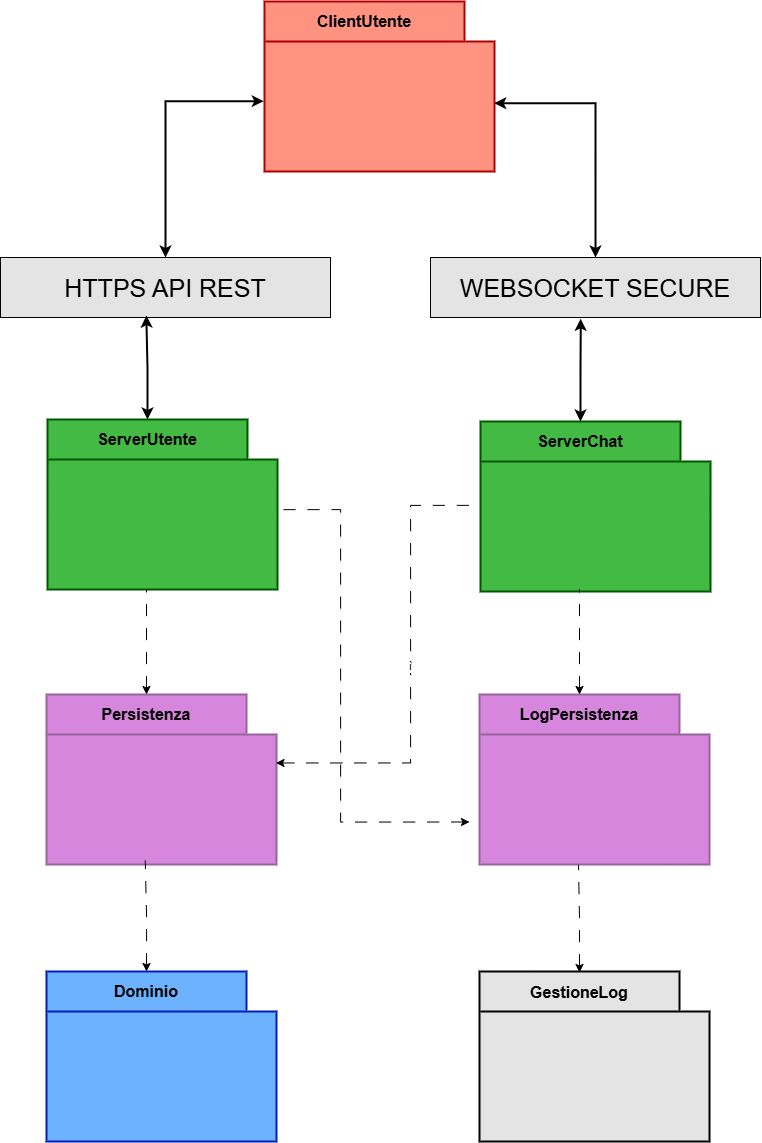

The diagram above was exported from draw.io. Its source (the exported page's mxGraphModel, read from the mxfile embedded in the PNG):
<mxGraphModel dx="2389" dy="1171" grid="1" gridSize="10" guides="1" tooltips="1" connect="1" arrows="1" fold="1" page="1" pageScale="1" pageWidth="827" pageHeight="1169" math="0" shadow="0">
  <root>
    <mxCell id="0" />
    <mxCell id="1" parent="0" />
    <mxCell id="PZSV1N_h_F52XIZxYRDq-1" connectable="0" parent="1" style="group" value="" vertex="1">
      <mxGeometry height="170" width="230" x="504" y="20" as="geometry" />
    </mxCell>
    <mxCell id="PZSV1N_h_F52XIZxYRDq-2" parent="PZSV1N_h_F52XIZxYRDq-1" style="shape=folder;fontStyle=1;spacingTop=10;tabWidth=200;tabHeight=40;tabPosition=left;html=1;whiteSpace=wrap;labelPosition=center;verticalLabelPosition=middle;align=center;verticalAlign=middle;noLabel=0;enumerate=0;fillColor=light-dark(#FF9281,#E51400);fontColor=#ffffff;strokeColor=light-dark(#B20000,#FFFFFF);perimeterSpacing=10;strokeWidth=2;" value="" vertex="1">
      <mxGeometry height="170" width="230" as="geometry" />
    </mxCell>
    <mxCell id="PZSV1N_h_F52XIZxYRDq-3" parent="PZSV1N_h_F52XIZxYRDq-1" style="text;html=1;whiteSpace=wrap;align=center;verticalAlign=middle;rounded=0;" value="&lt;font style=&quot;color: light-dark(rgb(0, 0, 0), rgb(0, 0, 0)); font-size: 16px;&quot;&gt;&lt;b style=&quot;&quot;&gt;ClientUtente&lt;/b&gt;&lt;/font&gt;" vertex="1">
      <mxGeometry height="39" width="200" as="geometry" />
    </mxCell>
    <mxCell id="PZSV1N_h_F52XIZxYRDq-4" connectable="0" parent="1" style="group" value="" vertex="1">
      <mxGeometry height="170" width="230" x="287" y="438" as="geometry" />
    </mxCell>
    <mxCell id="PZSV1N_h_F52XIZxYRDq-5" parent="PZSV1N_h_F52XIZxYRDq-4" style="shape=folder;fontStyle=1;spacingTop=10;tabWidth=200;tabHeight=40;tabPosition=left;html=1;whiteSpace=wrap;labelPosition=center;verticalLabelPosition=middle;align=center;verticalAlign=middle;noLabel=0;enumerate=0;fillColor=light-dark(#43BA43,#008A00);fontColor=#ffffff;strokeColor=light-dark(#005700,#FFFFFF);perimeterSpacing=10;strokeWidth=2;" value="" vertex="1">
      <mxGeometry height="170" width="230" as="geometry" />
    </mxCell>
    <mxCell id="PZSV1N_h_F52XIZxYRDq-6" parent="PZSV1N_h_F52XIZxYRDq-4" style="text;html=1;whiteSpace=wrap;align=center;verticalAlign=middle;rounded=0;" value="&lt;font style=&quot;color: light-dark(rgb(0, 0, 0), rgb(0, 0, 0)); font-size: 16px;&quot;&gt;&lt;b style=&quot;&quot;&gt;ServerUtente&lt;/b&gt;&lt;/font&gt;" vertex="1">
      <mxGeometry height="39" width="200" as="geometry" />
    </mxCell>
    <mxCell id="PZSV1N_h_F52XIZxYRDq-7" connectable="0" parent="1" style="group;strokeWidth=2;" value="" vertex="1">
      <mxGeometry height="170" width="230" x="286" y="713" as="geometry" />
    </mxCell>
    <mxCell id="PZSV1N_h_F52XIZxYRDq-8" parent="PZSV1N_h_F52XIZxYRDq-7" style="shape=folder;fontStyle=1;spacingTop=10;tabWidth=200;tabHeight=40;tabPosition=left;html=1;whiteSpace=wrap;labelPosition=center;verticalLabelPosition=middle;align=center;verticalAlign=middle;noLabel=0;enumerate=0;fillColor=light-dark(#D686DC,#0050EF);fontColor=#ffffff;strokeColor=light-dark(#98649D,#0050EF);perimeterSpacing=10;strokeWidth=2;" value="" vertex="1">
      <mxGeometry height="170" width="230" as="geometry" />
    </mxCell>
    <mxCell id="PZSV1N_h_F52XIZxYRDq-9" parent="PZSV1N_h_F52XIZxYRDq-7" style="text;html=1;whiteSpace=wrap;align=center;verticalAlign=middle;rounded=0;" value="&lt;font style=&quot;color: light-dark(rgb(0, 0, 0), rgb(0, 0, 0)); font-size: 16px;&quot;&gt;&lt;b style=&quot;&quot;&gt;Persistenza&lt;/b&gt;&lt;/font&gt;" vertex="1">
      <mxGeometry height="39" width="200" as="geometry" />
    </mxCell>
    <mxCell id="PZSV1N_h_F52XIZxYRDq-10" connectable="0" parent="1" style="group;strokeWidth=2;strokeColor=none;" value="" vertex="1">
      <mxGeometry height="170" width="230" x="286" y="990" as="geometry" />
    </mxCell>
    <mxCell id="PZSV1N_h_F52XIZxYRDq-11" parent="PZSV1N_h_F52XIZxYRDq-10" style="shape=folder;fontStyle=1;spacingTop=10;tabWidth=200;tabHeight=40;tabPosition=left;html=1;whiteSpace=wrap;labelPosition=center;verticalLabelPosition=middle;align=center;verticalAlign=middle;noLabel=0;enumerate=0;fillColor=light-dark(#6DB2FF,#0050EF);fontColor=#ffffff;strokeColor=light-dark(#001DBC,#FFFFFF);perimeterSpacing=10;strokeWidth=2;" value="" vertex="1">
      <mxGeometry height="170" width="230" as="geometry" />
    </mxCell>
    <mxCell id="PZSV1N_h_F52XIZxYRDq-12" parent="PZSV1N_h_F52XIZxYRDq-10" style="text;html=1;whiteSpace=wrap;align=center;verticalAlign=middle;rounded=0;" value="&lt;font style=&quot;color: light-dark(rgb(0, 0, 0), rgb(0, 0, 0)); font-size: 16px;&quot;&gt;&lt;b style=&quot;&quot;&gt;Dominio&lt;/b&gt;&lt;/font&gt;" vertex="1">
      <mxGeometry height="39" width="200" as="geometry" />
    </mxCell>
    <mxCell id="PZSV1N_h_F52XIZxYRDq-13" parent="1" style="shape=folder;fontStyle=1;spacingTop=10;tabWidth=200;tabHeight=40;tabPosition=left;html=1;whiteSpace=wrap;labelPosition=center;verticalLabelPosition=middle;align=center;verticalAlign=middle;noLabel=0;enumerate=0;fillColor=light-dark(#D686DC,#0050EF);fontColor=#ffffff;strokeColor=light-dark(#98649D,#0050EF);perimeterSpacing=10;strokeWidth=2;" value="" vertex="1">
      <mxGeometry height="170" width="230" x="719" y="713" as="geometry" />
    </mxCell>
    <mxCell id="PZSV1N_h_F52XIZxYRDq-14" parent="1" style="shape=folder;fontStyle=1;spacingTop=10;tabWidth=200;tabHeight=40;tabPosition=left;html=1;whiteSpace=wrap;labelPosition=center;verticalLabelPosition=middle;align=center;verticalAlign=middle;noLabel=0;enumerate=0;fillColor=light-dark(#E4E4E4,#0050EF);fontColor=#ffffff;strokeColor=light-dark(#000000,#0050EF);perimeterSpacing=10;strokeWidth=2;" value="" vertex="1">
      <mxGeometry height="170" width="230" x="719" y="990" as="geometry" />
    </mxCell>
    <mxCell id="PZSV1N_h_F52XIZxYRDq-15" parent="1" style="rounded=0;whiteSpace=wrap;html=1;fillColor=#E4E4E4;" value="&lt;font style=&quot;font-size: 25px;&quot;&gt;HTTPS API REST&lt;/font&gt;" vertex="1">
      <mxGeometry height="60" width="330" x="240" y="276" as="geometry" />
    </mxCell>
    <mxCell id="PZSV1N_h_F52XIZxYRDq-16" parent="1" style="text;html=1;whiteSpace=wrap;align=center;verticalAlign=middle;rounded=0;" value="&lt;font style=&quot;color: light-dark(rgb(0, 0, 0), rgb(0, 0, 0)); font-size: 16px;&quot;&gt;&lt;b style=&quot;&quot;&gt;LogPersistenza&lt;/b&gt;&lt;/font&gt;" vertex="1">
      <mxGeometry height="39" width="200" x="719" y="713" as="geometry" />
    </mxCell>
    <mxCell id="PZSV1N_h_F52XIZxYRDq-17" parent="1" style="text;html=1;whiteSpace=wrap;align=center;verticalAlign=middle;rounded=0;" value="&lt;font style=&quot;color: light-dark(rgb(0, 0, 0), rgb(0, 0, 0)); font-size: 16px;&quot;&gt;&lt;b style=&quot;&quot;&gt;GestioneLog&lt;/b&gt;&lt;/font&gt;" vertex="1">
      <mxGeometry height="39" width="200" x="719" y="991" as="geometry" />
    </mxCell>
    <mxCell id="PZSV1N_h_F52XIZxYRDq-19" parent="1" style="rounded=0;whiteSpace=wrap;html=1;fillColor=#E4E4E4;" value="&lt;span style=&quot;font-size: 25px;&quot;&gt;WEBSOCKET SECURE&lt;/span&gt;" vertex="1">
      <mxGeometry height="60" width="330" x="670" y="276" as="geometry" />
    </mxCell>
    <mxCell id="PZSV1N_h_F52XIZxYRDq-20" connectable="0" parent="1" style="group" value="è" vertex="1">
      <mxGeometry height="170" width="230" x="720" y="440" as="geometry" />
    </mxCell>
    <mxCell id="PZSV1N_h_F52XIZxYRDq-21" parent="PZSV1N_h_F52XIZxYRDq-20" style="shape=folder;fontStyle=1;spacingTop=10;tabWidth=200;tabHeight=40;tabPosition=left;html=1;whiteSpace=wrap;labelPosition=center;verticalLabelPosition=middle;align=center;verticalAlign=middle;noLabel=0;enumerate=0;fillColor=light-dark(#43BA43,#008A00);fontColor=#ffffff;strokeColor=light-dark(#005700,#FFFFFF);perimeterSpacing=10;strokeWidth=2;" value="" vertex="1">
      <mxGeometry height="170" width="230" as="geometry" />
    </mxCell>
    <mxCell id="PZSV1N_h_F52XIZxYRDq-22" parent="PZSV1N_h_F52XIZxYRDq-20" style="text;html=1;whiteSpace=wrap;align=center;verticalAlign=middle;rounded=0;" value="&lt;font style=&quot;color: light-dark(rgb(0, 0, 0), rgb(0, 0, 0)); font-size: 16px;&quot;&gt;&lt;b style=&quot;&quot;&gt;ServerChat&lt;/b&gt;&lt;/font&gt;" vertex="1">
      <mxGeometry height="39" width="200" as="geometry" />
    </mxCell>
    <mxCell id="PZSV1N_h_F52XIZxYRDq-25" edge="1" parent="1" source="PZSV1N_h_F52XIZxYRDq-15" style="edgeStyle=orthogonalEdgeStyle;rounded=0;orthogonalLoop=1;jettySize=auto;html=1;exitX=0.5;exitY=0;exitDx=0;exitDy=0;entryX=0.037;entryY=0.577;entryDx=0;entryDy=0;entryPerimeter=0;startArrow=classic;startFill=1;strokeWidth=2;" target="PZSV1N_h_F52XIZxYRDq-2">
      <mxGeometry relative="1" as="geometry" />
    </mxCell>
    <mxCell id="PZSV1N_h_F52XIZxYRDq-26" edge="1" parent="1" source="PZSV1N_h_F52XIZxYRDq-19" style="edgeStyle=orthogonalEdgeStyle;rounded=0;orthogonalLoop=1;jettySize=auto;html=1;exitX=0.5;exitY=0;exitDx=0;exitDy=0;entryX=0.959;entryY=0.588;entryDx=0;entryDy=0;entryPerimeter=0;startArrow=classic;startFill=1;strokeWidth=2;" target="PZSV1N_h_F52XIZxYRDq-2">
      <mxGeometry relative="1" as="geometry" />
    </mxCell>
    <mxCell id="PZSV1N_h_F52XIZxYRDq-27" edge="1" parent="1" source="PZSV1N_h_F52XIZxYRDq-6" style="edgeStyle=orthogonalEdgeStyle;rounded=0;orthogonalLoop=1;jettySize=auto;html=1;exitX=0.5;exitY=0;exitDx=0;exitDy=0;entryX=0.442;entryY=0.968;entryDx=0;entryDy=0;entryPerimeter=0;startArrow=classic;startFill=1;strokeWidth=2;" target="PZSV1N_h_F52XIZxYRDq-15">
      <mxGeometry relative="1" as="geometry">
        <Array as="points">
          <mxPoint x="387" y="387" />
        </Array>
      </mxGeometry>
    </mxCell>
    <mxCell id="PZSV1N_h_F52XIZxYRDq-28" edge="1" parent="1" source="PZSV1N_h_F52XIZxYRDq-22" style="edgeStyle=orthogonalEdgeStyle;rounded=0;orthogonalLoop=1;jettySize=auto;html=1;exitX=0.5;exitY=0;exitDx=0;exitDy=0;entryX=0.455;entryY=1.021;entryDx=0;entryDy=0;entryPerimeter=0;startArrow=classic;startFill=1;strokeWidth=2;" target="PZSV1N_h_F52XIZxYRDq-19">
      <mxGeometry relative="1" as="geometry" />
    </mxCell>
    <mxCell id="PZSV1N_h_F52XIZxYRDq-29" edge="1" parent="1" source="PZSV1N_h_F52XIZxYRDq-13" style="edgeStyle=orthogonalEdgeStyle;rounded=0;orthogonalLoop=1;jettySize=auto;html=1;exitX=0;exitY=0;exitDx=0;exitDy=137.5;exitPerimeter=0;entryX=0.961;entryY=0.527;entryDx=0;entryDy=0;entryPerimeter=0;startArrow=classic;startFill=1;endArrow=none;endFill=0;dashed=1;dashPattern=12 12;strokeWidth=1;" target="PZSV1N_h_F52XIZxYRDq-5">
      <mxGeometry relative="1" as="geometry">
        <Array as="points">
          <mxPoint x="580" y="840" />
          <mxPoint x="580" y="528" />
        </Array>
      </mxGeometry>
    </mxCell>
    <mxCell id="PZSV1N_h_F52XIZxYRDq-30" edge="1" parent="1" source="PZSV1N_h_F52XIZxYRDq-16" style="edgeStyle=orthogonalEdgeStyle;rounded=0;orthogonalLoop=1;jettySize=auto;html=1;exitX=0.5;exitY=0;exitDx=0;exitDy=0;entryX=0.436;entryY=0.938;entryDx=0;entryDy=0;entryPerimeter=0;endArrow=none;endFill=0;startArrow=classic;startFill=1;dashed=1;strokeWidth=1;dashPattern=12 12;" target="PZSV1N_h_F52XIZxYRDq-21">
      <mxGeometry relative="1" as="geometry" />
    </mxCell>
    <mxCell id="PZSV1N_h_F52XIZxYRDq-31" edge="1" parent="1" source="PZSV1N_h_F52XIZxYRDq-8" style="edgeStyle=orthogonalEdgeStyle;rounded=0;orthogonalLoop=1;jettySize=auto;html=1;exitX=0.958;exitY=0.413;exitDx=0;exitDy=0;exitPerimeter=0;entryX=0.039;entryY=0.494;entryDx=0;entryDy=0;entryPerimeter=0;endArrow=none;endFill=0;startArrow=classic;startFill=1;dashed=1;dashPattern=12 12;" target="PZSV1N_h_F52XIZxYRDq-21" value="ì">
      <mxGeometry relative="1" as="geometry">
        <Array as="points">
          <mxPoint x="650" y="782" />
          <mxPoint x="650" y="524" />
        </Array>
      </mxGeometry>
    </mxCell>
    <mxCell id="PZSV1N_h_F52XIZxYRDq-33" edge="1" parent="1" source="PZSV1N_h_F52XIZxYRDq-9" style="edgeStyle=orthogonalEdgeStyle;rounded=0;orthogonalLoop=1;jettySize=auto;html=1;exitX=0.5;exitY=0;exitDx=0;exitDy=0;entryX=0.436;entryY=0.948;entryDx=0;entryDy=0;entryPerimeter=0;endArrow=none;endFill=0;startArrow=classic;startFill=1;dashed=1;dashPattern=12 12;" target="PZSV1N_h_F52XIZxYRDq-5">
      <mxGeometry relative="1" as="geometry" />
    </mxCell>
    <mxCell id="PZSV1N_h_F52XIZxYRDq-34" edge="1" parent="1" source="PZSV1N_h_F52XIZxYRDq-12" style="edgeStyle=orthogonalEdgeStyle;rounded=0;orthogonalLoop=1;jettySize=auto;html=1;exitX=0.5;exitY=0;exitDx=0;exitDy=0;entryX=0.435;entryY=0.927;entryDx=0;entryDy=0;entryPerimeter=0;endArrow=none;endFill=0;startArrow=classic;startFill=1;dashed=1;dashPattern=12 12;" target="PZSV1N_h_F52XIZxYRDq-8">
      <mxGeometry relative="1" as="geometry" />
    </mxCell>
    <mxCell id="PZSV1N_h_F52XIZxYRDq-35" edge="1" parent="1" source="PZSV1N_h_F52XIZxYRDq-17" style="edgeStyle=orthogonalEdgeStyle;rounded=0;orthogonalLoop=1;jettySize=auto;html=1;exitX=0.5;exitY=0;exitDx=0;exitDy=0;entryX=0.436;entryY=0.949;entryDx=0;entryDy=0;entryPerimeter=0;startArrow=classic;startFill=1;endArrow=none;endFill=0;dashed=1;dashPattern=12 12;" target="PZSV1N_h_F52XIZxYRDq-13">
      <mxGeometry relative="1" as="geometry" />
    </mxCell>
  </root>
</mxGraphModel>